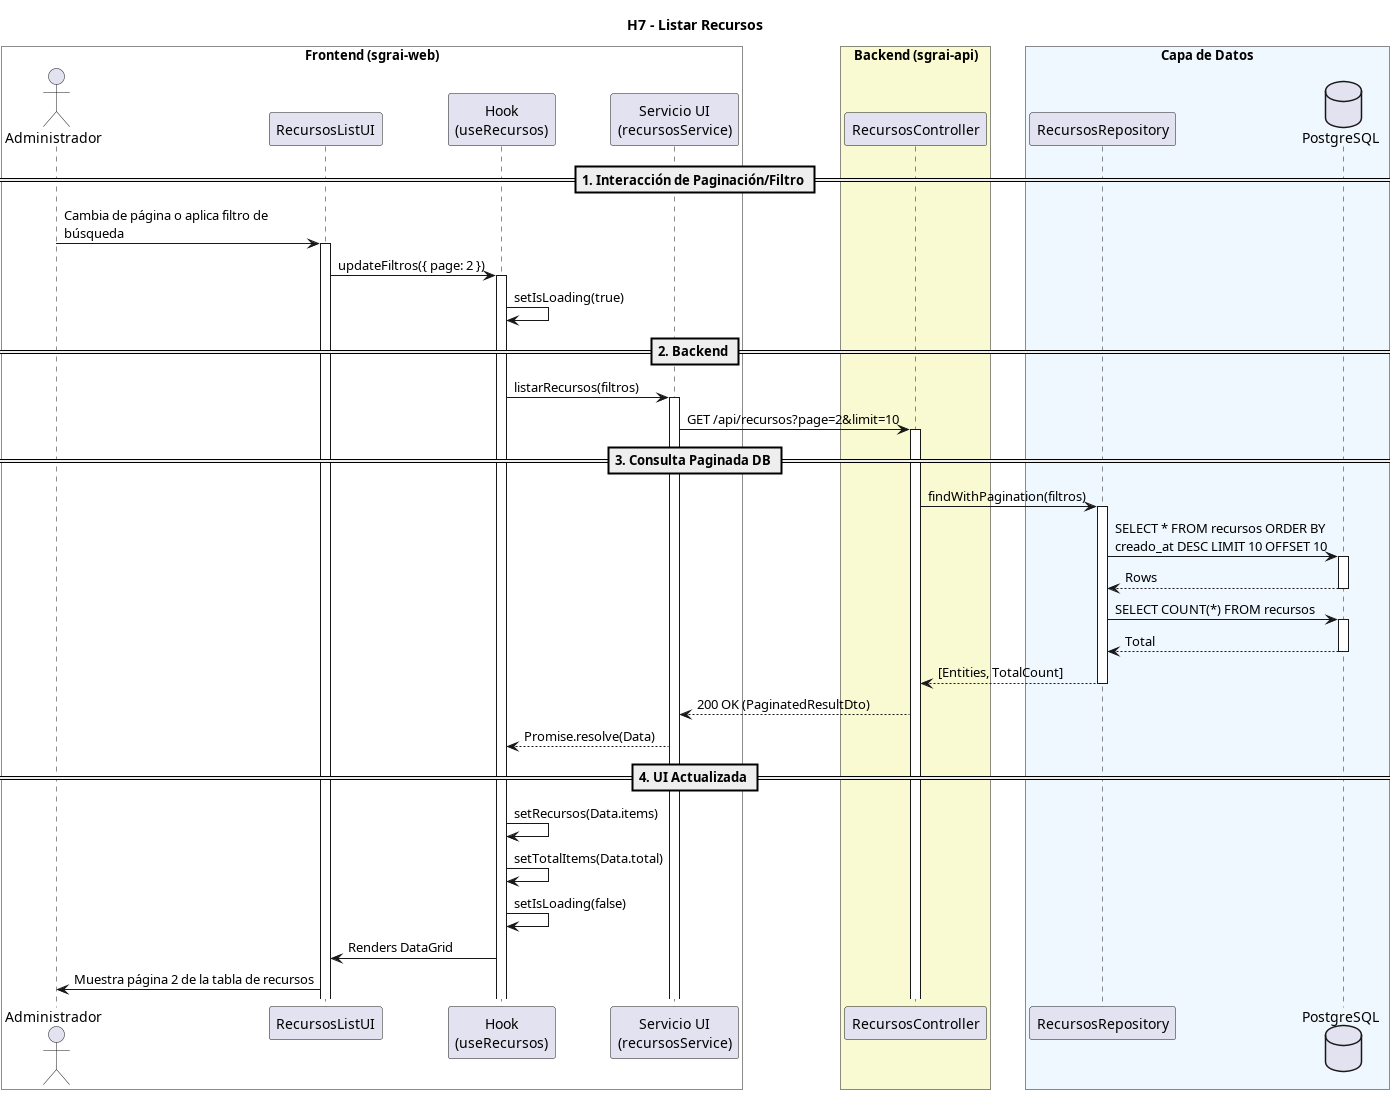

The diagram above was rendered by PlantUML. Its source (embedded in the PNG):
@startuml
title H7 - Listar Recursos
skinparam maxMessageSize 250

box "Frontend (sgrai-web)" #White
actor "Administrador" as user
participant "RecursosListUI" as view
participant "Hook\n(useRecursos)" as hook
participant "Servicio UI\n(recursosService)" as service
end box

box "Backend (sgrai-api)" #LightGoldenRodYellow
participant "RecursosController" as controller
end box

box "Capa de Datos" #F0F8FF
participant "RecursosRepository" as repository
database "PostgreSQL" as db
end box

== 1. Interacción de Paginación/Filtro ==
user -> view ++: Cambia de página o aplica filtro de búsqueda
view -> hook ++: updateFiltros({ page: 2 })
hook -> hook: setIsLoading(true)

== 2. Backend ==
hook -> service ++: listarRecursos(filtros)
service -> controller ++: GET /api/recursos?page=2&limit=10

== 3. Consulta Paginada DB ==
controller -> repository ++: findWithPagination(filtros)
repository -> db ++: SELECT * FROM recursos ORDER BY creado_at DESC LIMIT 10 OFFSET 10
return Rows
repository -> db ++: SELECT COUNT(*) FROM recursos
return Total
return [Entities, TotalCount]

controller --> service: 200 OK (PaginatedResultDto)
service --> hook: Promise.resolve(Data)

== 4. UI Actualizada ==
hook -> hook: setRecursos(Data.items)
hook -> hook: setTotalItems(Data.total)
hook -> hook: setIsLoading(false)
hook -> view: Renders DataGrid
view -> user: Muestra página 2 de la tabla de recursos
@enduml